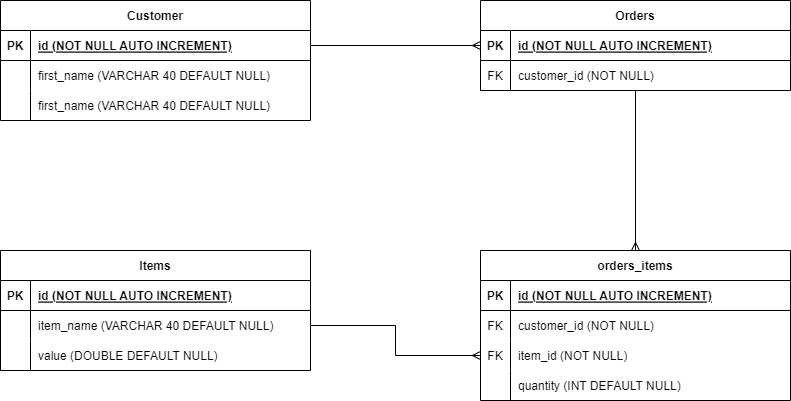

The diagram above was exported from draw.io. Its source (the exported page's mxGraphModel, read from the mxfile embedded in the PNG):
<mxGraphModel dx="2254" dy="867" grid="1" gridSize="10" guides="1" tooltips="1" connect="1" arrows="1" fold="1" page="1" pageScale="1" pageWidth="1169" pageHeight="827" math="0" shadow="0">
  <root>
    <mxCell id="0" />
    <mxCell id="1" parent="0" />
    <mxCell id="ZgOM4eB4TpBGA1MD5LgN-82" value="Customer" style="shape=table;startSize=30;container=1;collapsible=1;childLayout=tableLayout;fixedRows=1;rowLines=0;fontStyle=1;align=center;resizeLast=1;" parent="1" vertex="1">
      <mxGeometry x="160" y="200" width="310" height="120" as="geometry" />
    </mxCell>
    <mxCell id="ZgOM4eB4TpBGA1MD5LgN-83" value="" style="shape=tableRow;horizontal=0;startSize=0;swimlaneHead=0;swimlaneBody=0;fillColor=none;collapsible=0;dropTarget=0;points=[[0,0.5],[1,0.5]];portConstraint=eastwest;top=0;left=0;right=0;bottom=1;" parent="ZgOM4eB4TpBGA1MD5LgN-82" vertex="1">
      <mxGeometry y="30" width="310" height="30" as="geometry" />
    </mxCell>
    <mxCell id="ZgOM4eB4TpBGA1MD5LgN-84" value="PK" style="shape=partialRectangle;connectable=0;fillColor=none;top=0;left=0;bottom=0;right=0;fontStyle=1;overflow=hidden;" parent="ZgOM4eB4TpBGA1MD5LgN-83" vertex="1">
      <mxGeometry width="30" height="30" as="geometry">
        <mxRectangle width="30" height="30" as="alternateBounds" />
      </mxGeometry>
    </mxCell>
    <mxCell id="ZgOM4eB4TpBGA1MD5LgN-85" value="id (NOT NULL AUTO INCREMENT)" style="shape=partialRectangle;connectable=0;fillColor=none;top=0;left=0;bottom=0;right=0;align=left;spacingLeft=6;fontStyle=5;overflow=hidden;" parent="ZgOM4eB4TpBGA1MD5LgN-83" vertex="1">
      <mxGeometry x="30" width="280" height="30" as="geometry">
        <mxRectangle width="280" height="30" as="alternateBounds" />
      </mxGeometry>
    </mxCell>
    <mxCell id="ZgOM4eB4TpBGA1MD5LgN-86" value="" style="shape=tableRow;horizontal=0;startSize=0;swimlaneHead=0;swimlaneBody=0;fillColor=none;collapsible=0;dropTarget=0;points=[[0,0.5],[1,0.5]];portConstraint=eastwest;top=0;left=0;right=0;bottom=0;" parent="ZgOM4eB4TpBGA1MD5LgN-82" vertex="1">
      <mxGeometry y="60" width="310" height="30" as="geometry" />
    </mxCell>
    <mxCell id="ZgOM4eB4TpBGA1MD5LgN-87" value="" style="shape=partialRectangle;connectable=0;fillColor=none;top=0;left=0;bottom=0;right=0;editable=1;overflow=hidden;" parent="ZgOM4eB4TpBGA1MD5LgN-86" vertex="1">
      <mxGeometry width="30" height="30" as="geometry">
        <mxRectangle width="30" height="30" as="alternateBounds" />
      </mxGeometry>
    </mxCell>
    <mxCell id="ZgOM4eB4TpBGA1MD5LgN-88" value="first_name (VARCHAR 40 DEFAULT NULL)" style="shape=partialRectangle;connectable=0;fillColor=none;top=0;left=0;bottom=0;right=0;align=left;spacingLeft=6;overflow=hidden;" parent="ZgOM4eB4TpBGA1MD5LgN-86" vertex="1">
      <mxGeometry x="30" width="280" height="30" as="geometry">
        <mxRectangle width="280" height="30" as="alternateBounds" />
      </mxGeometry>
    </mxCell>
    <mxCell id="ZgOM4eB4TpBGA1MD5LgN-89" value="" style="shape=tableRow;horizontal=0;startSize=0;swimlaneHead=0;swimlaneBody=0;fillColor=none;collapsible=0;dropTarget=0;points=[[0,0.5],[1,0.5]];portConstraint=eastwest;top=0;left=0;right=0;bottom=0;" parent="ZgOM4eB4TpBGA1MD5LgN-82" vertex="1">
      <mxGeometry y="90" width="310" height="30" as="geometry" />
    </mxCell>
    <mxCell id="ZgOM4eB4TpBGA1MD5LgN-90" value="" style="shape=partialRectangle;connectable=0;fillColor=none;top=0;left=0;bottom=0;right=0;editable=1;overflow=hidden;" parent="ZgOM4eB4TpBGA1MD5LgN-89" vertex="1">
      <mxGeometry width="30" height="30" as="geometry">
        <mxRectangle width="30" height="30" as="alternateBounds" />
      </mxGeometry>
    </mxCell>
    <mxCell id="ZgOM4eB4TpBGA1MD5LgN-91" value="first_name (VARCHAR 40 DEFAULT NULL)" style="shape=partialRectangle;connectable=0;fillColor=none;top=0;left=0;bottom=0;right=0;align=left;spacingLeft=6;overflow=hidden;" parent="ZgOM4eB4TpBGA1MD5LgN-89" vertex="1">
      <mxGeometry x="30" width="280" height="30" as="geometry">
        <mxRectangle width="280" height="30" as="alternateBounds" />
      </mxGeometry>
    </mxCell>
    <mxCell id="ZgOM4eB4TpBGA1MD5LgN-143" style="edgeStyle=orthogonalEdgeStyle;rounded=0;orthogonalLoop=1;jettySize=auto;html=1;entryX=0.5;entryY=0;entryDx=0;entryDy=0;endArrow=ERmany;endFill=0;" parent="1" source="ZgOM4eB4TpBGA1MD5LgN-95" target="ZgOM4eB4TpBGA1MD5LgN-128" edge="1">
      <mxGeometry relative="1" as="geometry" />
    </mxCell>
    <mxCell id="ZgOM4eB4TpBGA1MD5LgN-95" value="Orders" style="shape=table;startSize=30;container=1;collapsible=1;childLayout=tableLayout;fixedRows=1;rowLines=0;fontStyle=1;align=center;resizeLast=1;" parent="1" vertex="1">
      <mxGeometry x="640" y="200" width="310" height="90" as="geometry" />
    </mxCell>
    <mxCell id="ZgOM4eB4TpBGA1MD5LgN-96" value="" style="shape=tableRow;horizontal=0;startSize=0;swimlaneHead=0;swimlaneBody=0;fillColor=none;collapsible=0;dropTarget=0;points=[[0,0.5],[1,0.5]];portConstraint=eastwest;top=0;left=0;right=0;bottom=1;" parent="ZgOM4eB4TpBGA1MD5LgN-95" vertex="1">
      <mxGeometry y="30" width="310" height="30" as="geometry" />
    </mxCell>
    <mxCell id="ZgOM4eB4TpBGA1MD5LgN-97" value="PK" style="shape=partialRectangle;connectable=0;fillColor=none;top=0;left=0;bottom=0;right=0;fontStyle=1;overflow=hidden;" parent="ZgOM4eB4TpBGA1MD5LgN-96" vertex="1">
      <mxGeometry width="30" height="30" as="geometry">
        <mxRectangle width="30" height="30" as="alternateBounds" />
      </mxGeometry>
    </mxCell>
    <mxCell id="ZgOM4eB4TpBGA1MD5LgN-98" value="id (NOT NULL AUTO INCREMENT)" style="shape=partialRectangle;connectable=0;fillColor=none;top=0;left=0;bottom=0;right=0;align=left;spacingLeft=6;fontStyle=5;overflow=hidden;" parent="ZgOM4eB4TpBGA1MD5LgN-96" vertex="1">
      <mxGeometry x="30" width="280" height="30" as="geometry">
        <mxRectangle width="280" height="30" as="alternateBounds" />
      </mxGeometry>
    </mxCell>
    <mxCell id="ZgOM4eB4TpBGA1MD5LgN-99" value="" style="shape=tableRow;horizontal=0;startSize=0;swimlaneHead=0;swimlaneBody=0;fillColor=none;collapsible=0;dropTarget=0;points=[[0,0.5],[1,0.5]];portConstraint=eastwest;top=0;left=0;right=0;bottom=0;" parent="ZgOM4eB4TpBGA1MD5LgN-95" vertex="1">
      <mxGeometry y="60" width="310" height="30" as="geometry" />
    </mxCell>
    <mxCell id="ZgOM4eB4TpBGA1MD5LgN-100" value="FK" style="shape=partialRectangle;connectable=0;fillColor=none;top=0;left=0;bottom=0;right=0;editable=1;overflow=hidden;" parent="ZgOM4eB4TpBGA1MD5LgN-99" vertex="1">
      <mxGeometry width="30" height="30" as="geometry">
        <mxRectangle width="30" height="30" as="alternateBounds" />
      </mxGeometry>
    </mxCell>
    <mxCell id="ZgOM4eB4TpBGA1MD5LgN-101" value="customer_id (NOT NULL)" style="shape=partialRectangle;connectable=0;fillColor=none;top=0;left=0;bottom=0;right=0;align=left;spacingLeft=6;overflow=hidden;" parent="ZgOM4eB4TpBGA1MD5LgN-99" vertex="1">
      <mxGeometry x="30" width="280" height="30" as="geometry">
        <mxRectangle width="280" height="30" as="alternateBounds" />
      </mxGeometry>
    </mxCell>
    <mxCell id="ZgOM4eB4TpBGA1MD5LgN-105" value="Items" style="shape=table;startSize=30;container=1;collapsible=1;childLayout=tableLayout;fixedRows=1;rowLines=0;fontStyle=1;align=center;resizeLast=1;" parent="1" vertex="1">
      <mxGeometry x="160" y="450" width="310" height="120" as="geometry" />
    </mxCell>
    <mxCell id="ZgOM4eB4TpBGA1MD5LgN-106" value="" style="shape=tableRow;horizontal=0;startSize=0;swimlaneHead=0;swimlaneBody=0;fillColor=none;collapsible=0;dropTarget=0;points=[[0,0.5],[1,0.5]];portConstraint=eastwest;top=0;left=0;right=0;bottom=1;" parent="ZgOM4eB4TpBGA1MD5LgN-105" vertex="1">
      <mxGeometry y="30" width="310" height="30" as="geometry" />
    </mxCell>
    <mxCell id="ZgOM4eB4TpBGA1MD5LgN-107" value="PK" style="shape=partialRectangle;connectable=0;fillColor=none;top=0;left=0;bottom=0;right=0;fontStyle=1;overflow=hidden;" parent="ZgOM4eB4TpBGA1MD5LgN-106" vertex="1">
      <mxGeometry width="30" height="30" as="geometry">
        <mxRectangle width="30" height="30" as="alternateBounds" />
      </mxGeometry>
    </mxCell>
    <mxCell id="ZgOM4eB4TpBGA1MD5LgN-108" value="id (NOT NULL AUTO INCREMENT)" style="shape=partialRectangle;connectable=0;fillColor=none;top=0;left=0;bottom=0;right=0;align=left;spacingLeft=6;fontStyle=5;overflow=hidden;" parent="ZgOM4eB4TpBGA1MD5LgN-106" vertex="1">
      <mxGeometry x="30" width="280" height="30" as="geometry">
        <mxRectangle width="280" height="30" as="alternateBounds" />
      </mxGeometry>
    </mxCell>
    <mxCell id="ZgOM4eB4TpBGA1MD5LgN-109" value="" style="shape=tableRow;horizontal=0;startSize=0;swimlaneHead=0;swimlaneBody=0;fillColor=none;collapsible=0;dropTarget=0;points=[[0,0.5],[1,0.5]];portConstraint=eastwest;top=0;left=0;right=0;bottom=0;" parent="ZgOM4eB4TpBGA1MD5LgN-105" vertex="1">
      <mxGeometry y="60" width="310" height="30" as="geometry" />
    </mxCell>
    <mxCell id="ZgOM4eB4TpBGA1MD5LgN-110" value="" style="shape=partialRectangle;connectable=0;fillColor=none;top=0;left=0;bottom=0;right=0;editable=1;overflow=hidden;" parent="ZgOM4eB4TpBGA1MD5LgN-109" vertex="1">
      <mxGeometry width="30" height="30" as="geometry">
        <mxRectangle width="30" height="30" as="alternateBounds" />
      </mxGeometry>
    </mxCell>
    <mxCell id="ZgOM4eB4TpBGA1MD5LgN-111" value="item_name (VARCHAR 40 DEFAULT NULL)" style="shape=partialRectangle;connectable=0;fillColor=none;top=0;left=0;bottom=0;right=0;align=left;spacingLeft=6;overflow=hidden;" parent="ZgOM4eB4TpBGA1MD5LgN-109" vertex="1">
      <mxGeometry x="30" width="280" height="30" as="geometry">
        <mxRectangle width="280" height="30" as="alternateBounds" />
      </mxGeometry>
    </mxCell>
    <mxCell id="ZgOM4eB4TpBGA1MD5LgN-112" style="shape=tableRow;horizontal=0;startSize=0;swimlaneHead=0;swimlaneBody=0;fillColor=none;collapsible=0;dropTarget=0;points=[[0,0.5],[1,0.5]];portConstraint=eastwest;top=0;left=0;right=0;bottom=0;" parent="ZgOM4eB4TpBGA1MD5LgN-105" vertex="1">
      <mxGeometry y="90" width="310" height="30" as="geometry" />
    </mxCell>
    <mxCell id="ZgOM4eB4TpBGA1MD5LgN-113" value="&#10;&#10;&lt;span style=&quot;color: rgb(0, 0, 0); font-family: helvetica; font-size: 12px; font-style: normal; font-weight: 400; letter-spacing: normal; text-align: left; text-indent: 0px; text-transform: none; word-spacing: 0px; background-color: rgb(248, 249, 250); display: inline; float: none;&quot;&gt;value (FLOAT)&lt;/span&gt;&#10;&#10;" style="shape=partialRectangle;connectable=0;fillColor=none;top=0;left=0;bottom=0;right=0;editable=1;overflow=hidden;" parent="ZgOM4eB4TpBGA1MD5LgN-112" vertex="1">
      <mxGeometry width="30" height="30" as="geometry">
        <mxRectangle width="30" height="30" as="alternateBounds" />
      </mxGeometry>
    </mxCell>
    <mxCell id="ZgOM4eB4TpBGA1MD5LgN-114" value="value (DOUBLE DEFAULT NULL)" style="shape=partialRectangle;connectable=0;fillColor=none;top=0;left=0;bottom=0;right=0;align=left;spacingLeft=6;overflow=hidden;" parent="ZgOM4eB4TpBGA1MD5LgN-112" vertex="1">
      <mxGeometry x="30" width="280" height="30" as="geometry">
        <mxRectangle width="280" height="30" as="alternateBounds" />
      </mxGeometry>
    </mxCell>
    <mxCell id="ZgOM4eB4TpBGA1MD5LgN-128" value="orders_items" style="shape=table;startSize=30;container=1;collapsible=1;childLayout=tableLayout;fixedRows=1;rowLines=0;fontStyle=1;align=center;resizeLast=1;" parent="1" vertex="1">
      <mxGeometry x="640" y="450" width="310" height="150" as="geometry" />
    </mxCell>
    <mxCell id="ZgOM4eB4TpBGA1MD5LgN-129" value="" style="shape=tableRow;horizontal=0;startSize=0;swimlaneHead=0;swimlaneBody=0;fillColor=none;collapsible=0;dropTarget=0;points=[[0,0.5],[1,0.5]];portConstraint=eastwest;top=0;left=0;right=0;bottom=1;" parent="ZgOM4eB4TpBGA1MD5LgN-128" vertex="1">
      <mxGeometry y="30" width="310" height="30" as="geometry" />
    </mxCell>
    <mxCell id="ZgOM4eB4TpBGA1MD5LgN-130" value="PK" style="shape=partialRectangle;connectable=0;fillColor=none;top=0;left=0;bottom=0;right=0;fontStyle=1;overflow=hidden;" parent="ZgOM4eB4TpBGA1MD5LgN-129" vertex="1">
      <mxGeometry width="30" height="30" as="geometry">
        <mxRectangle width="30" height="30" as="alternateBounds" />
      </mxGeometry>
    </mxCell>
    <mxCell id="ZgOM4eB4TpBGA1MD5LgN-131" value="id (NOT NULL AUTO INCREMENT)" style="shape=partialRectangle;connectable=0;fillColor=none;top=0;left=0;bottom=0;right=0;align=left;spacingLeft=6;fontStyle=5;overflow=hidden;" parent="ZgOM4eB4TpBGA1MD5LgN-129" vertex="1">
      <mxGeometry x="30" width="280" height="30" as="geometry">
        <mxRectangle width="280" height="30" as="alternateBounds" />
      </mxGeometry>
    </mxCell>
    <mxCell id="ZgOM4eB4TpBGA1MD5LgN-132" value="" style="shape=tableRow;horizontal=0;startSize=0;swimlaneHead=0;swimlaneBody=0;fillColor=none;collapsible=0;dropTarget=0;points=[[0,0.5],[1,0.5]];portConstraint=eastwest;top=0;left=0;right=0;bottom=0;" parent="ZgOM4eB4TpBGA1MD5LgN-128" vertex="1">
      <mxGeometry y="60" width="310" height="30" as="geometry" />
    </mxCell>
    <mxCell id="ZgOM4eB4TpBGA1MD5LgN-133" value="FK" style="shape=partialRectangle;connectable=0;fillColor=none;top=0;left=0;bottom=0;right=0;editable=1;overflow=hidden;" parent="ZgOM4eB4TpBGA1MD5LgN-132" vertex="1">
      <mxGeometry width="30" height="30" as="geometry">
        <mxRectangle width="30" height="30" as="alternateBounds" />
      </mxGeometry>
    </mxCell>
    <mxCell id="ZgOM4eB4TpBGA1MD5LgN-134" value="customer_id (NOT NULL)" style="shape=partialRectangle;connectable=0;fillColor=none;top=0;left=0;bottom=0;right=0;align=left;spacingLeft=6;overflow=hidden;" parent="ZgOM4eB4TpBGA1MD5LgN-132" vertex="1">
      <mxGeometry x="30" width="280" height="30" as="geometry">
        <mxRectangle width="280" height="30" as="alternateBounds" />
      </mxGeometry>
    </mxCell>
    <mxCell id="ZgOM4eB4TpBGA1MD5LgN-135" value="" style="shape=tableRow;horizontal=0;startSize=0;swimlaneHead=0;swimlaneBody=0;fillColor=none;collapsible=0;dropTarget=0;points=[[0,0.5],[1,0.5]];portConstraint=eastwest;top=0;left=0;right=0;bottom=0;" parent="ZgOM4eB4TpBGA1MD5LgN-128" vertex="1">
      <mxGeometry y="90" width="310" height="30" as="geometry" />
    </mxCell>
    <mxCell id="ZgOM4eB4TpBGA1MD5LgN-136" value="FK" style="shape=partialRectangle;connectable=0;fillColor=none;top=0;left=0;bottom=0;right=0;editable=1;overflow=hidden;" parent="ZgOM4eB4TpBGA1MD5LgN-135" vertex="1">
      <mxGeometry width="30" height="30" as="geometry">
        <mxRectangle width="30" height="30" as="alternateBounds" />
      </mxGeometry>
    </mxCell>
    <mxCell id="ZgOM4eB4TpBGA1MD5LgN-137" value="item_id (NOT NULL)" style="shape=partialRectangle;connectable=0;fillColor=none;top=0;left=0;bottom=0;right=0;align=left;spacingLeft=6;overflow=hidden;" parent="ZgOM4eB4TpBGA1MD5LgN-135" vertex="1">
      <mxGeometry x="30" width="280" height="30" as="geometry">
        <mxRectangle width="280" height="30" as="alternateBounds" />
      </mxGeometry>
    </mxCell>
    <mxCell id="ZgOM4eB4TpBGA1MD5LgN-138" style="shape=tableRow;horizontal=0;startSize=0;swimlaneHead=0;swimlaneBody=0;fillColor=none;collapsible=0;dropTarget=0;points=[[0,0.5],[1,0.5]];portConstraint=eastwest;top=0;left=0;right=0;bottom=0;" parent="ZgOM4eB4TpBGA1MD5LgN-128" vertex="1">
      <mxGeometry y="120" width="310" height="30" as="geometry" />
    </mxCell>
    <mxCell id="ZgOM4eB4TpBGA1MD5LgN-139" style="shape=partialRectangle;connectable=0;fillColor=none;top=0;left=0;bottom=0;right=0;editable=1;overflow=hidden;" parent="ZgOM4eB4TpBGA1MD5LgN-138" vertex="1">
      <mxGeometry width="30" height="30" as="geometry">
        <mxRectangle width="30" height="30" as="alternateBounds" />
      </mxGeometry>
    </mxCell>
    <mxCell id="ZgOM4eB4TpBGA1MD5LgN-140" value="quantity (INT DEFAULT NULL)" style="shape=partialRectangle;connectable=0;fillColor=none;top=0;left=0;bottom=0;right=0;align=left;spacingLeft=6;overflow=hidden;" parent="ZgOM4eB4TpBGA1MD5LgN-138" vertex="1">
      <mxGeometry x="30" width="280" height="30" as="geometry">
        <mxRectangle width="280" height="30" as="alternateBounds" />
      </mxGeometry>
    </mxCell>
    <mxCell id="ZgOM4eB4TpBGA1MD5LgN-142" style="edgeStyle=orthogonalEdgeStyle;rounded=0;orthogonalLoop=1;jettySize=auto;html=1;entryX=0;entryY=0.5;entryDx=0;entryDy=0;endArrow=ERmany;endFill=0;" parent="1" source="ZgOM4eB4TpBGA1MD5LgN-109" target="ZgOM4eB4TpBGA1MD5LgN-135" edge="1">
      <mxGeometry relative="1" as="geometry" />
    </mxCell>
    <mxCell id="ZgOM4eB4TpBGA1MD5LgN-144" style="edgeStyle=orthogonalEdgeStyle;rounded=0;orthogonalLoop=1;jettySize=auto;html=1;entryX=0;entryY=0.5;entryDx=0;entryDy=0;endArrow=ERmany;endFill=0;" parent="1" source="ZgOM4eB4TpBGA1MD5LgN-83" target="ZgOM4eB4TpBGA1MD5LgN-96" edge="1">
      <mxGeometry relative="1" as="geometry" />
    </mxCell>
  </root>
</mxGraphModel>